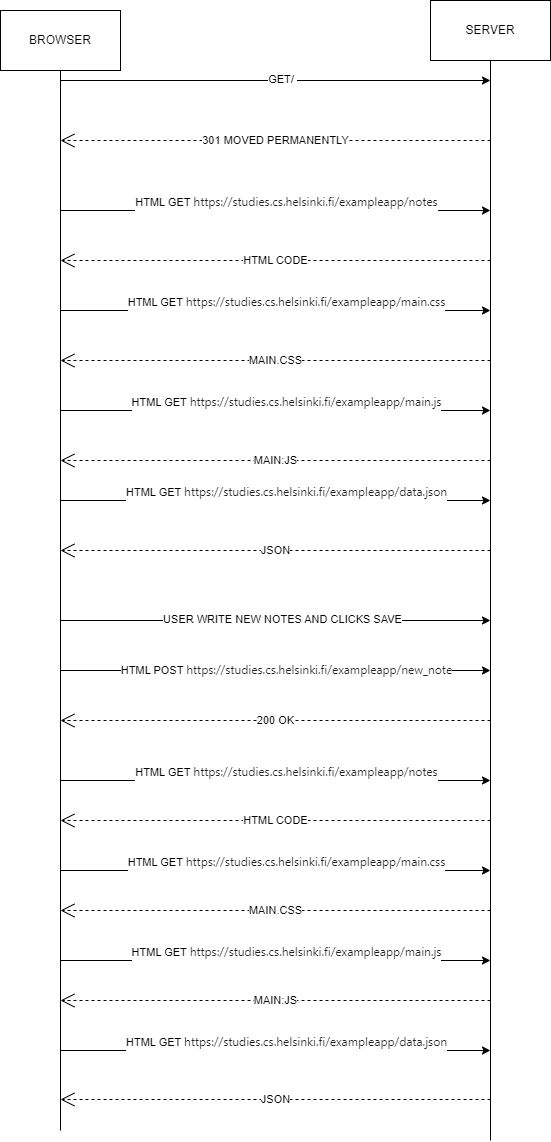

The diagram above was exported from draw.io. Its source (the exported page's mxGraphModel, read from the mxfile embedded in the PNG):
<mxGraphModel dx="1408" dy="580" grid="1" gridSize="10" guides="1" tooltips="1" connect="1" arrows="1" fold="1" page="1" pageScale="1" pageWidth="827" pageHeight="1169" math="0" shadow="0">
  <root>
    <mxCell id="0" />
    <mxCell id="1" parent="0" />
    <mxCell id="eMWlOWZxQqSJbC7QgCg2-1" value="BROWSER" style="rounded=0;whiteSpace=wrap;html=1;" vertex="1" parent="1">
      <mxGeometry x="120" y="80" width="120" height="60" as="geometry" />
    </mxCell>
    <mxCell id="eMWlOWZxQqSJbC7QgCg2-2" value="SERVER" style="rounded=0;whiteSpace=wrap;html=1;" vertex="1" parent="1">
      <mxGeometry x="550" y="70" width="120" height="60" as="geometry" />
    </mxCell>
    <mxCell id="eMWlOWZxQqSJbC7QgCg2-3" value="" style="endArrow=none;html=1;rounded=0;" edge="1" parent="1" target="eMWlOWZxQqSJbC7QgCg2-1">
      <mxGeometry width="50" height="50" relative="1" as="geometry">
        <mxPoint x="180" y="1200" as="sourcePoint" />
        <mxPoint x="360" y="230" as="targetPoint" />
      </mxGeometry>
    </mxCell>
    <mxCell id="eMWlOWZxQqSJbC7QgCg2-4" value="" style="endArrow=none;html=1;rounded=0;" edge="1" parent="1" target="eMWlOWZxQqSJbC7QgCg2-2">
      <mxGeometry width="50" height="50" relative="1" as="geometry">
        <mxPoint x="610" y="1210" as="sourcePoint" />
        <mxPoint x="610" y="130" as="targetPoint" />
      </mxGeometry>
    </mxCell>
    <mxCell id="eMWlOWZxQqSJbC7QgCg2-5" value="" style="endArrow=classic;html=1;rounded=0;" edge="1" parent="1">
      <mxGeometry width="50" height="50" relative="1" as="geometry">
        <mxPoint x="180" y="150" as="sourcePoint" />
        <mxPoint x="610" y="150" as="targetPoint" />
      </mxGeometry>
    </mxCell>
    <mxCell id="eMWlOWZxQqSJbC7QgCg2-24" value="GET/&amp;nbsp;" style="edgeLabel;html=1;align=center;verticalAlign=middle;resizable=0;points=[];" vertex="1" connectable="0" parent="eMWlOWZxQqSJbC7QgCg2-5">
      <mxGeometry x="0.0314" y="2" relative="1" as="geometry">
        <mxPoint as="offset" />
      </mxGeometry>
    </mxCell>
    <mxCell id="eMWlOWZxQqSJbC7QgCg2-7" value="" style="endArrow=classic;html=1;rounded=0;" edge="1" parent="1">
      <mxGeometry width="50" height="50" relative="1" as="geometry">
        <mxPoint x="180" y="280" as="sourcePoint" />
        <mxPoint x="610" y="280" as="targetPoint" />
      </mxGeometry>
    </mxCell>
    <mxCell id="eMWlOWZxQqSJbC7QgCg2-8" value="HTML GET&amp;nbsp;&lt;span style=&quot;color: rgb(31, 31, 31); font-family: system-ui, sans-serif; font-size: 12px; text-align: start; text-wrap: wrap;&quot;&gt;https://studies.cs.helsinki.fi/exampleapp/notes&lt;/span&gt;&lt;div style=&quot;display: flex; line-height: 20px; padding-left: 8px; gap: 12px; user-select: text; color: rgb(31, 31, 31); font-family: system-ui, sans-serif; font-size: 12px; text-align: start; text-wrap: wrap;&quot; class=&quot;row&quot;&gt;&lt;/div&gt;&lt;div&gt;&lt;span style=&quot;color: rgb(31, 31, 31); font-family: system-ui, sans-serif; font-size: 12px; text-align: start; text-wrap: wrap;&quot;&gt;&lt;br&gt;&lt;/span&gt;&lt;/div&gt;" style="edgeLabel;html=1;align=center;verticalAlign=middle;resizable=0;points=[];" vertex="1" connectable="0" parent="eMWlOWZxQqSJbC7QgCg2-7">
      <mxGeometry x="0.0522" y="2" relative="1" as="geometry">
        <mxPoint as="offset" />
      </mxGeometry>
    </mxCell>
    <mxCell id="eMWlOWZxQqSJbC7QgCg2-9" value="HTML CODE" style="endArrow=open;endSize=12;dashed=1;html=1;rounded=0;" edge="1" parent="1">
      <mxGeometry width="160" relative="1" as="geometry">
        <mxPoint x="610" y="330" as="sourcePoint" />
        <mxPoint x="180" y="330" as="targetPoint" />
      </mxGeometry>
    </mxCell>
    <mxCell id="eMWlOWZxQqSJbC7QgCg2-10" value="" style="endArrow=classic;html=1;rounded=0;" edge="1" parent="1">
      <mxGeometry width="50" height="50" relative="1" as="geometry">
        <mxPoint x="180" y="380" as="sourcePoint" />
        <mxPoint x="610" y="380" as="targetPoint" />
      </mxGeometry>
    </mxCell>
    <mxCell id="eMWlOWZxQqSJbC7QgCg2-11" value="HTML GET&amp;nbsp;&lt;span style=&quot;color: rgb(31, 31, 31); font-family: system-ui, sans-serif; font-size: 12px; text-align: start; text-wrap: wrap;&quot;&gt;https://studies.cs.helsinki.fi/exampleapp/main.css&lt;/span&gt;&lt;div style=&quot;display: flex; line-height: 20px; padding-left: 8px; gap: 12px; user-select: text; color: rgb(31, 31, 31); font-family: system-ui, sans-serif; font-size: 12px; text-align: start; text-wrap: wrap;&quot; class=&quot;row&quot;&gt;&lt;/div&gt;&lt;div style=&quot;display: flex; line-height: 20px; padding-left: 8px; gap: 12px; user-select: text; color: rgb(31, 31, 31); font-family: system-ui, sans-serif; font-size: 12px; text-align: start; text-wrap: wrap;&quot; class=&quot;row&quot;&gt;&lt;/div&gt;&lt;div&gt;&lt;span style=&quot;color: rgb(31, 31, 31); font-family: system-ui, sans-serif; font-size: 12px; text-align: start; text-wrap: wrap;&quot;&gt;&lt;br&gt;&lt;/span&gt;&lt;/div&gt;" style="edgeLabel;html=1;align=center;verticalAlign=middle;resizable=0;points=[];" vertex="1" connectable="0" parent="eMWlOWZxQqSJbC7QgCg2-10">
      <mxGeometry x="0.0522" y="2" relative="1" as="geometry">
        <mxPoint as="offset" />
      </mxGeometry>
    </mxCell>
    <mxCell id="eMWlOWZxQqSJbC7QgCg2-12" value="MAIN.CSS" style="endArrow=open;endSize=12;dashed=1;html=1;rounded=0;" edge="1" parent="1">
      <mxGeometry width="160" relative="1" as="geometry">
        <mxPoint x="610" y="430" as="sourcePoint" />
        <mxPoint x="180" y="430" as="targetPoint" />
      </mxGeometry>
    </mxCell>
    <mxCell id="eMWlOWZxQqSJbC7QgCg2-13" value="" style="endArrow=classic;html=1;rounded=0;" edge="1" parent="1">
      <mxGeometry width="50" height="50" relative="1" as="geometry">
        <mxPoint x="180" y="480" as="sourcePoint" />
        <mxPoint x="610" y="480" as="targetPoint" />
      </mxGeometry>
    </mxCell>
    <mxCell id="eMWlOWZxQqSJbC7QgCg2-14" value="HTML GET&amp;nbsp;&lt;span style=&quot;color: rgb(31, 31, 31); font-family: system-ui, sans-serif; font-size: 12px; text-align: start; text-wrap: wrap;&quot;&gt;https://studies.cs.helsinki.fi/exampleapp/main.js&lt;/span&gt;&lt;div style=&quot;display: flex; line-height: 20px; padding-left: 8px; gap: 12px; user-select: text; color: rgb(31, 31, 31); font-family: system-ui, sans-serif; font-size: 12px; text-align: start; text-wrap: wrap;&quot; class=&quot;row&quot;&gt;&lt;/div&gt;&lt;div style=&quot;display: flex; line-height: 20px; padding-left: 8px; gap: 12px; user-select: text; color: rgb(31, 31, 31); font-family: system-ui, sans-serif; font-size: 12px; text-align: start; text-wrap: wrap;&quot; class=&quot;row&quot;&gt;&lt;/div&gt;&lt;div&gt;&lt;span style=&quot;color: rgb(31, 31, 31); font-family: system-ui, sans-serif; font-size: 12px; text-align: start; text-wrap: wrap;&quot;&gt;&lt;br&gt;&lt;/span&gt;&lt;/div&gt;" style="edgeLabel;html=1;align=center;verticalAlign=middle;resizable=0;points=[];" vertex="1" connectable="0" parent="eMWlOWZxQqSJbC7QgCg2-13">
      <mxGeometry x="0.0522" y="2" relative="1" as="geometry">
        <mxPoint as="offset" />
      </mxGeometry>
    </mxCell>
    <mxCell id="eMWlOWZxQqSJbC7QgCg2-15" value="MAIN:JS" style="endArrow=open;endSize=12;dashed=1;html=1;rounded=0;" edge="1" parent="1">
      <mxGeometry width="160" relative="1" as="geometry">
        <mxPoint x="610" y="530" as="sourcePoint" />
        <mxPoint x="180" y="530" as="targetPoint" />
      </mxGeometry>
    </mxCell>
    <mxCell id="eMWlOWZxQqSJbC7QgCg2-16" value="c&lt;span style=&quot;color: rgba(0, 0, 0, 0); font-family: monospace; font-size: 0px; text-align: start; background-color: rgb(251, 251, 251);&quot;&gt;%3CmxGraphModel%3E%3Croot%3E%3CmxCell%20id%3D%220%22%2F%3E%3CmxCell%20id%3D%221%22%20parent%3D%220%22%2F%3E%3CmxCell%20id%3D%222%22%20value%3D%22MAIN%3AJS%22%20style%3D%22endArrow%3Dopen%3BendSize%3D12%3Bdashed%3D1%3Bhtml%3D1%3Brounded%3D0%3B%22%20edge%3D%221%22%20parent%3D%221%22%3E%3CmxGeometry%20width%3D%22160%22%20relative%3D%221%22%20as%3D%22geometry%22%3E%3CmxPoint%20x%3D%22610%22%20y%3D%22530%22%20as%3D%22sourcePoint%22%2F%3E%3CmxPoint%20x%3D%22180%22%20y%3D%22530%22%20as%3D%22targetPoint%22%2F%3E%3C%2FmxGeometry%3E%3C%2FmxCell%3E%3C%2Froot%3E%3C%2FmxGraphModel%3E&lt;/span&gt;" style="endArrow=classic;html=1;rounded=0;" edge="1" parent="1">
      <mxGeometry width="50" height="50" relative="1" as="geometry">
        <mxPoint x="180" y="570" as="sourcePoint" />
        <mxPoint x="610" y="570" as="targetPoint" />
      </mxGeometry>
    </mxCell>
    <mxCell id="eMWlOWZxQqSJbC7QgCg2-17" value="HTML GET&amp;nbsp;&lt;span style=&quot;color: rgb(31, 31, 31); font-family: system-ui, sans-serif; font-size: 12px; text-align: start; text-wrap: wrap;&quot;&gt;https://studies.cs.helsinki.fi/exampleapp/data.json&lt;/span&gt;&lt;div&gt;&lt;span style=&quot;color: rgb(31, 31, 31); font-family: system-ui, sans-serif; font-size: 12px; text-align: start; text-wrap: wrap;&quot;&gt;&lt;br&gt;&lt;/span&gt;&lt;/div&gt;" style="edgeLabel;html=1;align=center;verticalAlign=middle;resizable=0;points=[];" vertex="1" connectable="0" parent="eMWlOWZxQqSJbC7QgCg2-16">
      <mxGeometry x="0.0522" y="2" relative="1" as="geometry">
        <mxPoint as="offset" />
      </mxGeometry>
    </mxCell>
    <mxCell id="eMWlOWZxQqSJbC7QgCg2-18" value="JSON" style="endArrow=open;endSize=12;dashed=1;html=1;rounded=0;" edge="1" parent="1">
      <mxGeometry width="160" relative="1" as="geometry">
        <mxPoint x="610" y="620" as="sourcePoint" />
        <mxPoint x="180" y="620" as="targetPoint" />
      </mxGeometry>
    </mxCell>
    <mxCell id="eMWlOWZxQqSJbC7QgCg2-19" value="301 MOVED PERMANENTLY" style="endArrow=open;endSize=12;dashed=1;html=1;rounded=0;" edge="1" parent="1">
      <mxGeometry width="160" relative="1" as="geometry">
        <mxPoint x="610" y="210" as="sourcePoint" />
        <mxPoint x="180" y="210" as="targetPoint" />
      </mxGeometry>
    </mxCell>
    <mxCell id="eMWlOWZxQqSJbC7QgCg2-25" value="" style="endArrow=classic;html=1;rounded=0;" edge="1" parent="1">
      <mxGeometry width="50" height="50" relative="1" as="geometry">
        <mxPoint x="180" y="690" as="sourcePoint" />
        <mxPoint x="610" y="690" as="targetPoint" />
      </mxGeometry>
    </mxCell>
    <mxCell id="eMWlOWZxQqSJbC7QgCg2-26" value="USER WRITE NEW NOTES AND CLICKS SAVE" style="edgeLabel;html=1;align=center;verticalAlign=middle;resizable=0;points=[];" vertex="1" connectable="0" parent="eMWlOWZxQqSJbC7QgCg2-25">
      <mxGeometry x="0.0314" y="2" relative="1" as="geometry">
        <mxPoint as="offset" />
      </mxGeometry>
    </mxCell>
    <mxCell id="eMWlOWZxQqSJbC7QgCg2-27" value="" style="endArrow=classic;html=1;rounded=0;" edge="1" parent="1">
      <mxGeometry width="50" height="50" relative="1" as="geometry">
        <mxPoint x="180" y="740" as="sourcePoint" />
        <mxPoint x="610" y="740" as="targetPoint" />
      </mxGeometry>
    </mxCell>
    <mxCell id="eMWlOWZxQqSJbC7QgCg2-28" value="HTML POST&amp;nbsp;&lt;span style=&quot;color: rgb(31, 31, 31); font-family: system-ui, sans-serif; font-size: 12px; text-align: start; text-wrap: wrap;&quot;&gt;https://studies.cs.helsinki.fi/exampleapp/new_note&lt;/span&gt;" style="edgeLabel;html=1;align=center;verticalAlign=middle;resizable=0;points=[];" vertex="1" connectable="0" parent="eMWlOWZxQqSJbC7QgCg2-27">
      <mxGeometry x="0.0522" y="2" relative="1" as="geometry">
        <mxPoint as="offset" />
      </mxGeometry>
    </mxCell>
    <mxCell id="eMWlOWZxQqSJbC7QgCg2-29" value="200 OK" style="endArrow=open;endSize=12;dashed=1;html=1;rounded=0;" edge="1" parent="1">
      <mxGeometry width="160" relative="1" as="geometry">
        <mxPoint x="610" y="790" as="sourcePoint" />
        <mxPoint x="180" y="790" as="targetPoint" />
      </mxGeometry>
    </mxCell>
    <mxCell id="eMWlOWZxQqSJbC7QgCg2-30" value="" style="endArrow=classic;html=1;rounded=0;" edge="1" parent="1">
      <mxGeometry width="50" height="50" relative="1" as="geometry">
        <mxPoint x="180" y="850" as="sourcePoint" />
        <mxPoint x="610" y="850" as="targetPoint" />
      </mxGeometry>
    </mxCell>
    <mxCell id="eMWlOWZxQqSJbC7QgCg2-31" value="HTML GET&amp;nbsp;&lt;span style=&quot;color: rgb(31, 31, 31); font-family: system-ui, sans-serif; font-size: 12px; text-align: start; text-wrap: wrap;&quot;&gt;https://studies.cs.helsinki.fi/exampleapp/notes&lt;/span&gt;&lt;div style=&quot;display: flex; line-height: 20px; padding-left: 8px; gap: 12px; user-select: text; color: rgb(31, 31, 31); font-family: system-ui, sans-serif; font-size: 12px; text-align: start; text-wrap: wrap;&quot; class=&quot;row&quot;&gt;&lt;/div&gt;&lt;div&gt;&lt;span style=&quot;color: rgb(31, 31, 31); font-family: system-ui, sans-serif; font-size: 12px; text-align: start; text-wrap: wrap;&quot;&gt;&lt;br&gt;&lt;/span&gt;&lt;/div&gt;" style="edgeLabel;html=1;align=center;verticalAlign=middle;resizable=0;points=[];" vertex="1" connectable="0" parent="eMWlOWZxQqSJbC7QgCg2-30">
      <mxGeometry x="0.0522" y="2" relative="1" as="geometry">
        <mxPoint as="offset" />
      </mxGeometry>
    </mxCell>
    <mxCell id="eMWlOWZxQqSJbC7QgCg2-32" value="HTML CODE" style="endArrow=open;endSize=12;dashed=1;html=1;rounded=0;" edge="1" parent="1">
      <mxGeometry width="160" relative="1" as="geometry">
        <mxPoint x="610" y="890" as="sourcePoint" />
        <mxPoint x="180" y="890" as="targetPoint" />
      </mxGeometry>
    </mxCell>
    <mxCell id="eMWlOWZxQqSJbC7QgCg2-33" value="" style="endArrow=classic;html=1;rounded=0;" edge="1" parent="1">
      <mxGeometry width="50" height="50" relative="1" as="geometry">
        <mxPoint x="180" y="940" as="sourcePoint" />
        <mxPoint x="610" y="940" as="targetPoint" />
      </mxGeometry>
    </mxCell>
    <mxCell id="eMWlOWZxQqSJbC7QgCg2-34" value="HTML GET&amp;nbsp;&lt;span style=&quot;color: rgb(31, 31, 31); font-family: system-ui, sans-serif; font-size: 12px; text-align: start; text-wrap: wrap;&quot;&gt;https://studies.cs.helsinki.fi/exampleapp/main.css&lt;/span&gt;&lt;div style=&quot;display: flex; line-height: 20px; padding-left: 8px; gap: 12px; user-select: text; color: rgb(31, 31, 31); font-family: system-ui, sans-serif; font-size: 12px; text-align: start; text-wrap: wrap;&quot; class=&quot;row&quot;&gt;&lt;/div&gt;&lt;div style=&quot;display: flex; line-height: 20px; padding-left: 8px; gap: 12px; user-select: text; color: rgb(31, 31, 31); font-family: system-ui, sans-serif; font-size: 12px; text-align: start; text-wrap: wrap;&quot; class=&quot;row&quot;&gt;&lt;/div&gt;&lt;div&gt;&lt;span style=&quot;color: rgb(31, 31, 31); font-family: system-ui, sans-serif; font-size: 12px; text-align: start; text-wrap: wrap;&quot;&gt;&lt;br&gt;&lt;/span&gt;&lt;/div&gt;" style="edgeLabel;html=1;align=center;verticalAlign=middle;resizable=0;points=[];" vertex="1" connectable="0" parent="eMWlOWZxQqSJbC7QgCg2-33">
      <mxGeometry x="0.0522" y="2" relative="1" as="geometry">
        <mxPoint as="offset" />
      </mxGeometry>
    </mxCell>
    <mxCell id="eMWlOWZxQqSJbC7QgCg2-36" value="MAIN.CSS" style="endArrow=open;endSize=12;dashed=1;html=1;rounded=0;" edge="1" parent="1">
      <mxGeometry width="160" relative="1" as="geometry">
        <mxPoint x="610" y="980" as="sourcePoint" />
        <mxPoint x="180" y="980" as="targetPoint" />
      </mxGeometry>
    </mxCell>
    <mxCell id="eMWlOWZxQqSJbC7QgCg2-37" value="" style="endArrow=classic;html=1;rounded=0;" edge="1" parent="1">
      <mxGeometry width="50" height="50" relative="1" as="geometry">
        <mxPoint x="180" y="1030" as="sourcePoint" />
        <mxPoint x="610" y="1030" as="targetPoint" />
      </mxGeometry>
    </mxCell>
    <mxCell id="eMWlOWZxQqSJbC7QgCg2-38" value="HTML GET&amp;nbsp;&lt;span style=&quot;color: rgb(31, 31, 31); font-family: system-ui, sans-serif; font-size: 12px; text-align: start; text-wrap: wrap;&quot;&gt;https://studies.cs.helsinki.fi/exampleapp/main.js&lt;/span&gt;&lt;div style=&quot;display: flex; line-height: 20px; padding-left: 8px; gap: 12px; user-select: text; color: rgb(31, 31, 31); font-family: system-ui, sans-serif; font-size: 12px; text-align: start; text-wrap: wrap;&quot; class=&quot;row&quot;&gt;&lt;/div&gt;&lt;div style=&quot;display: flex; line-height: 20px; padding-left: 8px; gap: 12px; user-select: text; color: rgb(31, 31, 31); font-family: system-ui, sans-serif; font-size: 12px; text-align: start; text-wrap: wrap;&quot; class=&quot;row&quot;&gt;&lt;/div&gt;&lt;div&gt;&lt;span style=&quot;color: rgb(31, 31, 31); font-family: system-ui, sans-serif; font-size: 12px; text-align: start; text-wrap: wrap;&quot;&gt;&lt;br&gt;&lt;/span&gt;&lt;/div&gt;" style="edgeLabel;html=1;align=center;verticalAlign=middle;resizable=0;points=[];" vertex="1" connectable="0" parent="eMWlOWZxQqSJbC7QgCg2-37">
      <mxGeometry x="0.0522" y="2" relative="1" as="geometry">
        <mxPoint as="offset" />
      </mxGeometry>
    </mxCell>
    <mxCell id="eMWlOWZxQqSJbC7QgCg2-40" value="MAIN:JS" style="endArrow=open;endSize=12;dashed=1;html=1;rounded=0;" edge="1" parent="1">
      <mxGeometry width="160" relative="1" as="geometry">
        <mxPoint x="610" y="1070" as="sourcePoint" />
        <mxPoint x="180" y="1070" as="targetPoint" />
      </mxGeometry>
    </mxCell>
    <mxCell id="eMWlOWZxQqSJbC7QgCg2-41" value="c&lt;span style=&quot;color: rgba(0, 0, 0, 0); font-family: monospace; font-size: 0px; text-align: start; background-color: rgb(251, 251, 251);&quot;&gt;%3CmxGraphModel%3E%3Croot%3E%3CmxCell%20id%3D%220%22%2F%3E%3CmxCell%20id%3D%221%22%20parent%3D%220%22%2F%3E%3CmxCell%20id%3D%222%22%20value%3D%22MAIN%3AJS%22%20style%3D%22endArrow%3Dopen%3BendSize%3D12%3Bdashed%3D1%3Bhtml%3D1%3Brounded%3D0%3B%22%20edge%3D%221%22%20parent%3D%221%22%3E%3CmxGeometry%20width%3D%22160%22%20relative%3D%221%22%20as%3D%22geometry%22%3E%3CmxPoint%20x%3D%22610%22%20y%3D%22530%22%20as%3D%22sourcePoint%22%2F%3E%3CmxPoint%20x%3D%22180%22%20y%3D%22530%22%20as%3D%22targetPoint%22%2F%3E%3C%2FmxGeometry%3E%3C%2FmxCell%3E%3C%2Froot%3E%3C%2FmxGraphModel%3E&lt;/span&gt;" style="endArrow=classic;html=1;rounded=0;" edge="1" parent="1">
      <mxGeometry width="50" height="50" relative="1" as="geometry">
        <mxPoint x="180" y="1120" as="sourcePoint" />
        <mxPoint x="610" y="1120" as="targetPoint" />
      </mxGeometry>
    </mxCell>
    <mxCell id="eMWlOWZxQqSJbC7QgCg2-42" value="HTML GET&amp;nbsp;&lt;span style=&quot;color: rgb(31, 31, 31); font-family: system-ui, sans-serif; font-size: 12px; text-align: start; text-wrap: wrap;&quot;&gt;https://studies.cs.helsinki.fi/exampleapp/data.json&lt;/span&gt;&lt;div&gt;&lt;span style=&quot;color: rgb(31, 31, 31); font-family: system-ui, sans-serif; font-size: 12px; text-align: start; text-wrap: wrap;&quot;&gt;&lt;br&gt;&lt;/span&gt;&lt;/div&gt;" style="edgeLabel;html=1;align=center;verticalAlign=middle;resizable=0;points=[];" vertex="1" connectable="0" parent="eMWlOWZxQqSJbC7QgCg2-41">
      <mxGeometry x="0.0522" y="2" relative="1" as="geometry">
        <mxPoint as="offset" />
      </mxGeometry>
    </mxCell>
    <mxCell id="eMWlOWZxQqSJbC7QgCg2-43" value="JSON" style="endArrow=open;endSize=12;dashed=1;html=1;rounded=0;" edge="1" parent="1">
      <mxGeometry width="160" relative="1" as="geometry">
        <mxPoint x="610" y="1169" as="sourcePoint" />
        <mxPoint x="180" y="1169" as="targetPoint" />
      </mxGeometry>
    </mxCell>
  </root>
</mxGraphModel>